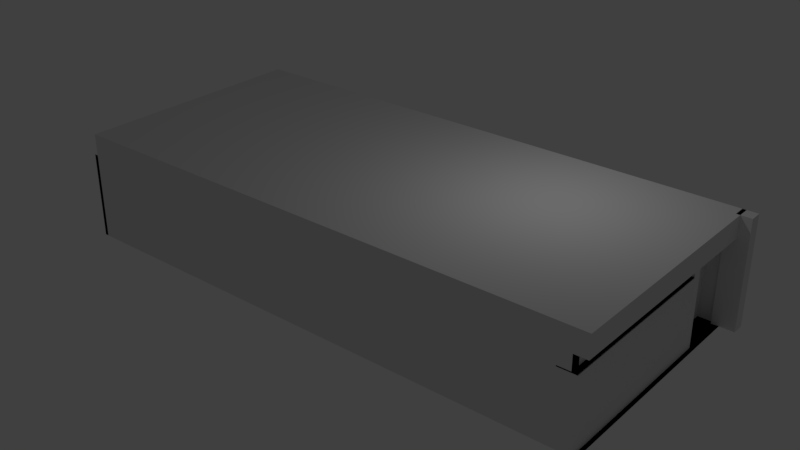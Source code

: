 # Source: Sala01bkup.blend  (saved by Blender 2.78.0; exported with 4.5.12 LTS)
import bpy
from mathutils import Matrix  # noqa: F401  (used for matrix-valued properties, if any)

bpy.ops.wm.read_factory_settings(use_empty=True)
scene = bpy.context.scene
scene.name = 'Scene'

# ---- collections
col_collection_1 = bpy.data.collections.new('Collection 1'); scene.collection.children.link(col_collection_1)

# ---- world
world_world = bpy.data.worlds.new('World'); scene.world = world_world
world_world.color = (0.05088, 0.05088, 0.05088)
world_world.use_sun_shadow = False
world_world.sun_shadow_jitter_overblur = 0.0
world_world.cycles.sampling_method = 'MANUAL'

# ---- cameras
cam_camera = bpy.data.cameras.new('Camera')
cam_camera.clip_end = 100.0
cam_camera.lens = 35.0
cam_camera.sensor_width = 32.0
cam_camera.sensor_height = 18.0
cam_camera.ortho_scale = 7.314
cam_camera.dof.focus_distance = 0.0
cam_camera.dof.aperture_fstop = 128.0

# ---- lights
light_lamp = bpy.data.lights.new('Lamp', 'POINT')
light_lamp.transmission_factor = 0.0
light_lamp.cutoff_distance = 30.0
light_lamp.energy = 100.0
light_lamp.shadow_buffer_clip_start = 1.001
light_lamp.shadow_soft_size = 0.1
light_lamp.shadow_maximum_resolution = 0.006
light_lamp.use_absolute_resolution = True

# ---- meshes
me_sala01 = bpy.data.meshes.new('Sala01')
me_sala01.from_pydata([(-7.5, -3.375, -1.5), (-7.5, -3.375, 1.5), (-7.5, 3.375, -1.5), (-7.5, 3.375, 1.5), (7.5, -3.375, -1.5), (7.5, -3.375, 1.5), (7.5, 3.375, -1.5), (7.5, 3.375, 1.5), (-7.5, -3.375, 0.9), (-7.5, 3.375, 0.9), (7.5, 3.375, 0.9), (7.5, -3.375, 0.9), (7.603, 3.375, 1.5), (7.603, -3.375, 1.5), (7.603, 3.375, 0.9), (7.603, -3.375, 0.9), (-7.5, 3.038, -1.5), (-7.5, 3.038, 1.5), (7.5, 3.038, -1.5), (7.5, 3.038, 1.5), (7.5, 3.038, 0.9), (-7.5, 3.038, 0.9), (7.603, 3.038, 1.5), (7.603, 3.038, 0.9), (7.5, 3.375, 0.9), (7.5, 3.375, -1.5), (7.5, 3.038, -1.5), (7.5, 3.038, 0.9), (7.905, 3.375, 0.9), (7.905, 3.375, -1.5), (7.905, 3.038, -1.5), (7.905, 3.038, 0.9), (7.5, 3.375, 0.9), (7.5, 3.038, 0.9), (7.905, 3.375, 0.9), (7.905, 3.038, 0.9), (7.5, 3.375, 0.9), (7.5, 3.038, 0.9), (7.905, 3.375, 0.9), (7.905, 3.038, 0.9), (7.5, 3.375, 1.5), (7.5, 3.038, 1.5), (7.905, 3.375, 1.5), (7.905, 3.038, 1.5), (-7.5, 1.738, -1.5), (7.5, 1.738, 1.5), (7.5, 1.738, 0.9), (7.603, 1.738, 1.5), (7.603, 1.738, 0.9), (-7.5, 1.738, 1.5), (7.5, 1.738, -1.5), (-7.5, 1.738, 0.9), (6.896, 1.738, -1.5), (6.896, 3.038, -1.5), (6.896, 3.038, 0.9), (6.896, 1.738, 0.9), (7.5, 3.038, 0.9), (7.5, 3.038, -1.5), (7.5, 3.375, 0.9), (7.5, 3.375, -1.5), (7.5, 3.038, 0.9), (7.5, 3.038, -1.5), (7.905, 3.375, 0.9), (7.905, 3.375, -1.5), (7.905, 3.038, -1.5), (7.905, 3.038, 0.9), (7.5, 3.141, 0.9), (7.5, 3.141, -1.5), (6.896, 3.141, 0.9), (6.896, 3.141, -1.5), (7.296, 3.038, 0.9), (7.296, 3.038, -1.5), (7.296, 3.141, 0.9), (7.296, 3.141, -1.5), (7.5, 3.038, 0.9), (7.5, 1.738, 0.9), (6.896, 3.038, 0.9), (6.896, 1.738, 0.9), (7.5, 3.038, 1.007), (7.5, 1.738, 1.007), (6.896, 3.038, 1.007), (6.896, 1.738, 1.007), (7.603, 1.738, 1.5), (7.603, -3.375, 1.5), (7.603, -3.375, 0.9), (7.603, 1.738, 0.9), (7.603, 3.038, 1.5), (7.603, 3.038, 0.9), (7.5, 3.038, 0.9), (7.5, 1.738, 0.9), (7.5, 3.038, 0.9), (7.5, 1.738, 0.9), (7.5, 3.038, 1.007), (7.5, 1.738, 1.007), (6.896, 3.038, 1.007), (6.896, 1.738, 1.007), (7.5, -3.375, 0.9), (7.5, -3.375, -1.5), (7.5, 1.738, 0.9), (7.5, 1.738, -1.5), (-7.607, 1.738, -1.5), (-7.607, -3.375, -1.5), (7.393, -3.375, 0.9), (7.393, -3.375, -1.5), (-7.607, -3.375, 0.9), (7.393, 1.738, -1.5), (7.393, 1.738, 0.9), (6.788, 1.738, 0.9), (6.788, 1.738, -1.5), (7.393, -3.375, 0.9), (7.393, -3.375, -1.5), (7.393, 1.738, 0.9), (7.393, 1.738, -1.5), (-7.5, 1.482, -1.5), (7.5, 1.482, 1.5), (7.5, 1.482, 0.9), (7.603, 1.482, 1.5), (7.603, 1.482, 0.9), (-7.5, 1.482, 1.5), (7.5, 1.482, -1.5), (-7.5, 1.482, 0.9), (7.603, 1.482, 1.5), (7.603, 1.482, 0.9), (7.5, 1.482, 0.9), (7.5, 1.482, -1.5), (-7.607, 1.482, -1.5), (7.393, 1.482, -1.5), (7.393, 1.482, 0.9), (7.393, 1.482, -1.5), (-7.5, 3.375, 0.492), (7.5, 3.375, 0.492), (-7.5, -3.375, 0.492), (-7.5, 3.038, 0.492), (7.5, 3.038, 0.492), (7.5, 3.375, 0.492), (-7.5, 1.738, 0.492), (6.896, 3.038, 0.492), (6.896, 1.738, 0.492), (7.5, 3.038, 0.492), (7.5, 3.375, 0.492), (7.5, 3.038, 0.492), (7.905, 3.375, 0.492), (7.905, 3.038, 0.492), (7.5, 3.141, 0.492), (6.896, 3.141, 0.492), (7.296, 3.038, 0.492), (7.296, 3.141, 0.492), (7.393, -3.375, 0.492), (-7.607, -3.375, 0.492), (7.393, 1.738, 0.492), (6.788, 1.738, 0.492), (7.393, -3.375, 0.492), (7.393, 1.738, 0.492), (7.393, 1.482, 0.492), (-7.5, 1.482, 0.492), (7.393, 1.482, 0.9), (7.393, -3.375, 0.9), (7.393, -3.375, 0.492), (7.393, 1.482, 0.492), (7.243, 1.482, 0.9), (7.243, -3.375, 0.9), (7.243, -3.375, 0.492), (7.243, 1.482, 0.492), (-7.5, 3.375, 0.4629), (7.5, 3.375, 0.4629), (-7.5, 3.038, 0.4629), (7.5, 3.038, 0.4629), (7.5, 3.375, 0.4629), (-7.5, 1.738, 0.4629), (6.896, 3.038, 0.4629), (6.896, 1.738, 0.4629), (7.5, 3.038, 0.4629), (7.5, 3.375, 0.4629), (7.5, 3.038, 0.4629), (7.905, 3.375, 0.4629), (7.905, 3.038, 0.4629), (7.5, 3.141, 0.4629), (6.896, 3.141, 0.4629), (7.296, 3.038, 0.4629), (7.296, 3.141, 0.4629), (7.393, -3.375, 0.4629), (7.393, 1.738, 0.4629), (6.788, 1.738, 0.4629), (7.393, -3.375, 0.4629), (7.393, 1.738, 0.4629), (7.393, 1.482, 0.4629), (-7.5, 1.482, 0.4629), (-7.5, -3.375, 0.4629), (-7.607, -3.375, 0.4629), (6.893, 1.482, 0.492), (6.893, -3.375, 0.492), (6.893, -3.375, 0.4629), (6.893, 1.482, 0.4629)], [], [(21, 17, 3, 9), (9, 3, 7, 10), (20, 10, 14, 23), (11, 5, 1, 8), (113, 44, 100, 125), (114, 118, 1, 5), (96, 11, 102, 109), (129, 9, 10, 130), (132, 21, 9, 129), (80, 78, 92, 94), (5, 11, 15, 13), (10, 7, 12, 14), (114, 5, 13, 116), (7, 19, 22, 12), (14, 12, 22, 23), (135, 51, 21, 132), (130, 10, 24, 134), (7, 3, 17, 19), (2, 6, 18, 16), (22, 47, 82, 86), (51, 49, 17, 21), (24, 27, 33, 32), (134, 24, 58, 139), (18, 6, 25, 26), (10, 20, 27, 24), (28, 31, 65, 62), (24, 28, 62, 58), (18, 26, 61, 57), (26, 25, 29, 30), (35, 34, 38, 39), (28, 24, 32, 34), (27, 31, 35, 33), (31, 28, 34, 35), (37, 39, 43, 41), (33, 35, 39, 37), (32, 33, 37, 36), (34, 32, 36, 38), (40, 41, 43, 42), (36, 37, 41, 40), (38, 36, 40, 42), (39, 38, 42, 43), (120, 118, 49, 51), (115, 46, 48, 117), (154, 120, 51, 135), (19, 45, 47, 22), (116, 13, 83, 121), (133, 20, 70, 145), (19, 17, 49, 45), (16, 18, 50, 44), (136, 54, 55, 137), (81, 80, 94, 95), (137, 55, 107, 150), (50, 18, 53, 52), (171, 57, 61, 173), (141, 62, 65, 142), (139, 58, 62, 141), (173, 61, 64, 175), (27, 20, 56, 60), (29, 25, 59, 63), (26, 30, 64, 61), (31, 27, 60, 65), (166, 18, 57, 171), (30, 29, 63, 64), (143, 66, 68, 144), (53, 18, 67, 69), (169, 53, 69, 177), (20, 54, 68, 66), (145, 70, 72, 146), (20, 66, 72, 70), (176, 67, 73, 179), (67, 18, 71, 73), (75, 77, 81, 79), (46, 55, 77, 75), (54, 20, 74, 76), (55, 54, 76, 77), (20, 23, 87, 88), (77, 76, 80, 81), (76, 74, 78, 80), (48, 46, 89, 85), (122, 121, 83, 84), (89, 88, 87, 85), (87, 86, 82, 85), (88, 89, 91, 90), (92, 93, 95, 94), (90, 91, 93, 92), (79, 81, 95, 93), (13, 15, 84, 83), (46, 75, 91, 89), (23, 22, 86, 87), (117, 48, 85, 122), (74, 20, 88, 90), (75, 79, 93, 91), (78, 74, 90, 92), (124, 99, 112, 128), (119, 50, 99, 124), (187, 0, 101, 188), (123, 96, 109, 127), (125, 126, 103, 101), (147, 102, 104, 148), (181, 105, 108, 182), (151, 153, 158, 157), (180, 103, 110, 183), (149, 106, 111, 152), (46, 98, 111, 106), (119, 4, 103, 126), (11, 8, 104, 102), (99, 50, 105, 112), (55, 46, 106, 107), (4, 97, 110, 103), (44, 50, 105, 100), (50, 52, 108, 105), (50, 119, 126, 105), (152, 111, 127, 153), (100, 105, 126, 125), (98, 123, 127, 111), (4, 119, 124, 97), (97, 124, 128, 110), (15, 117, 122, 84), (85, 82, 121, 122), (47, 116, 121, 82), (131, 8, 120, 154), (11, 115, 117, 15), (8, 1, 118, 120), (45, 114, 116, 47), (45, 49, 118, 114), (0, 113, 125, 101), (187, 131, 154, 186), (184, 152, 153, 185), (181, 149, 152, 184), (102, 147, 151, 109), (153, 151, 190, 189), (106, 149, 150, 107), (180, 147, 148, 188), (8, 131, 148, 104), (66, 143, 146, 72), (178, 145, 146, 179), (54, 136, 144, 68), (176, 143, 144, 177), (20, 133, 138, 56), (60, 140, 142, 65), (172, 139, 141, 174), (174, 141, 142, 175), (56, 138, 140, 60), (170, 137, 150, 182), (169, 136, 137, 170), (166, 133, 145, 178), (186, 154, 135, 168), (167, 134, 139, 172), (164, 130, 134, 167), (168, 135, 132, 165), (165, 132, 129, 163), (163, 129, 130, 164), (158, 155, 159, 162), (153, 127, 155, 158), (109, 151, 157, 156), (127, 109, 156, 155), (162, 159, 160, 161), (155, 156, 160, 159), (157, 158, 162, 161), (156, 157, 161, 160), (2, 163, 164, 6), (16, 165, 163, 2), (44, 168, 165, 16), (6, 164, 167, 25), (25, 167, 172, 59), (113, 186, 168, 44), (18, 166, 178, 71), (53, 169, 170, 52), (52, 170, 182, 108), (63, 174, 175, 64), (59, 172, 174, 63), (67, 176, 177, 69), (71, 178, 179, 73), (103, 180, 188, 101), (128, 185, 183, 110), (105, 181, 184, 112), (112, 184, 185, 128), (0, 187, 186, 113), (147, 180, 183, 151), (149, 181, 182, 150), (131, 187, 188, 148), (143, 176, 179, 146), (136, 169, 177, 144), (133, 166, 171, 138), (140, 173, 175, 142), (138, 171, 173, 140), (192, 189, 190, 191), (185, 153, 189, 192), (151, 183, 191, 190), (183, 185, 192, 191)])
me_sala01.use_remesh_preserve_volume = False
me_sala01.use_remesh_preserve_attributes = False
me_sala01.use_mirror_vertex_groups = False
me_sala01.update()

# ---- objects
ob_sala01 = bpy.data.objects.new('Sala01', me_sala01)
ob_lamp = bpy.data.objects.new('Lamp', light_lamp)
ob_camera = bpy.data.objects.new('Camera', cam_camera)

# ---- transforms, parenting, visibility, modifiers, constraints
ob_sala01.location = (0.0, 0.0, 0.0)
ob_sala01.lineart.crease_threshold = 0.0
ob_lamp.location = (4.076, 1.005, 5.904)
ob_lamp.rotation_euler = (0.6503, 0.05522, 1.866)
ob_lamp.lock_rotations_4d = False
ob_lamp.empty_display_type = 'ARROWS'
ob_lamp.color = (0.0, 0.0, 0.0, 0.0)
ob_lamp.lineart.crease_threshold = 0.0
ob_camera.location = (7.481, -6.508, 5.344)
ob_camera.rotation_euler = (1.109, 0.0, 0.8149)
ob_camera.lock_rotations_4d = False
ob_camera.empty_display_type = 'ARROWS'
ob_camera.color = (0.0, 0.0, 0.0, 0.0)
ob_camera.display_type = 'WIRE'
ob_camera.lineart.crease_threshold = 0.0

# ---- collection membership
col_collection_1.objects.link(ob_sala01)
col_collection_1.objects.link(ob_lamp)
col_collection_1.objects.link(ob_camera)

# ---- scene / render settings (as saved in the file)
scene.frame_start = 1; scene.frame_end = 250; scene.frame_set(1)
scene.render.engine = 'BLENDER_EEVEE_NEXT'
scene.render.resolution_percentage = 50
scene.render.dither_intensity = 0.0
scene.cycles.use_denoising = False
scene.cycles.samples = 128
scene.cycles.sampling_pattern = 'TABULATED_SOBOL'
scene.cycles.light_sampling_threshold = 0.0
scene.cycles.use_adaptive_sampling = False
scene.cycles.use_light_tree = False
scene.cycles.blur_glossy = 0.0
scene.cycles.sample_clamp_indirect = 0.0
scene.view_settings.view_transform = 'Standard'
bpy.context.view_layer.update()

# ---- added for rendering (the .blend has no active camera): camera
cam_auto = bpy.data.cameras.new('AutoCamera')
cam_auto.lens = 50.0
cam_auto.sensor_width = 36.0
cam_auto.clip_end = 1000.0
ob_auto_camera = bpy.data.objects.new('AutoCamera', cam_auto)
scene.collection.objects.link(ob_auto_camera)
ob_auto_camera.location = (16.0457, -19.076, 12.7173)
ob_auto_camera.rotation_euler = (1.09748, -7.21219e-08, 0.694738)
scene.camera = ob_auto_camera
bpy.context.view_layer.update()
